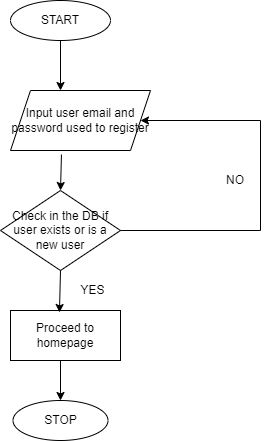

The diagram above was exported from draw.io. Its source (the exported page's mxGraphModel, read from the mxfile embedded in the PNG):
<mxGraphModel dx="18" dy="425" grid="1" gridSize="10" guides="1" tooltips="1" connect="1" arrows="1" fold="1" page="1" pageScale="1" pageWidth="850" pageHeight="1100" math="0" shadow="0">
  <root>
    <mxCell id="0" />
    <mxCell id="1" parent="0" />
    <mxCell id="F6KMGet_hQSzP44Vg5MI-10" value="START" style="ellipse;whiteSpace=wrap;html=1;" vertex="1" parent="1">
      <mxGeometry x="1070" y="540" width="100" height="40" as="geometry" />
    </mxCell>
    <mxCell id="F6KMGet_hQSzP44Vg5MI-11" value="Input user email and password used to register" style="shape=parallelogram;perimeter=parallelogramPerimeter;whiteSpace=wrap;html=1;fixedSize=1;" vertex="1" parent="1">
      <mxGeometry x="1070" y="630" width="140" height="60" as="geometry" />
    </mxCell>
    <mxCell id="F6KMGet_hQSzP44Vg5MI-13" value="Proceed to homepage" style="rounded=0;whiteSpace=wrap;html=1;" vertex="1" parent="1">
      <mxGeometry x="1070" y="850" width="110" height="50" as="geometry" />
    </mxCell>
    <mxCell id="F6KMGet_hQSzP44Vg5MI-14" value="STOP" style="ellipse;whiteSpace=wrap;html=1;" vertex="1" parent="1">
      <mxGeometry x="1072.5" y="940" width="95" height="40" as="geometry" />
    </mxCell>
    <mxCell id="F6KMGet_hQSzP44Vg5MI-15" value="" style="endArrow=classic;html=1;rounded=0;exitX=0.5;exitY=1;exitDx=0;exitDy=0;" edge="1" parent="1" source="F6KMGet_hQSzP44Vg5MI-10">
      <mxGeometry width="50" height="50" relative="1" as="geometry">
        <mxPoint x="1160" y="760" as="sourcePoint" />
        <mxPoint x="1120" y="630" as="targetPoint" />
      </mxGeometry>
    </mxCell>
    <mxCell id="F6KMGet_hQSzP44Vg5MI-19" value="YES" style="text;html=1;strokeColor=none;fillColor=none;align=center;verticalAlign=middle;whiteSpace=wrap;rounded=0;" vertex="1" parent="1">
      <mxGeometry x="1125" y="820" width="55" height="20" as="geometry" />
    </mxCell>
    <mxCell id="F6KMGet_hQSzP44Vg5MI-21" value="NO" style="text;html=1;strokeColor=none;fillColor=none;align=center;verticalAlign=middle;whiteSpace=wrap;rounded=0;" vertex="1" parent="1">
      <mxGeometry x="1270" y="710" width="50" height="20" as="geometry" />
    </mxCell>
    <mxCell id="F6KMGet_hQSzP44Vg5MI-24" value="Check in the DB if user exists or is a new user" style="rhombus;whiteSpace=wrap;html=1;" vertex="1" parent="1">
      <mxGeometry x="1060" y="730" width="120" height="80" as="geometry" />
    </mxCell>
    <mxCell id="F6KMGet_hQSzP44Vg5MI-25" value="" style="endArrow=classic;html=1;rounded=0;exitX=0.364;exitY=1.067;exitDx=0;exitDy=0;entryX=0.5;entryY=0;entryDx=0;entryDy=0;exitPerimeter=0;" edge="1" parent="1" source="F6KMGet_hQSzP44Vg5MI-11" target="F6KMGet_hQSzP44Vg5MI-24">
      <mxGeometry width="50" height="50" relative="1" as="geometry">
        <mxPoint x="1110" y="820" as="sourcePoint" />
        <mxPoint x="1160" y="770" as="targetPoint" />
      </mxGeometry>
    </mxCell>
    <mxCell id="F6KMGet_hQSzP44Vg5MI-26" value="" style="endArrow=classic;html=1;rounded=0;entryX=0.445;entryY=0.04;entryDx=0;entryDy=0;entryPerimeter=0;" edge="1" parent="1" target="F6KMGet_hQSzP44Vg5MI-13">
      <mxGeometry width="50" height="50" relative="1" as="geometry">
        <mxPoint x="1120" y="810" as="sourcePoint" />
        <mxPoint x="1160" y="770" as="targetPoint" />
      </mxGeometry>
    </mxCell>
    <mxCell id="F6KMGet_hQSzP44Vg5MI-27" value="" style="endArrow=classic;html=1;rounded=0;entryX=0.5;entryY=0;entryDx=0;entryDy=0;" edge="1" parent="1" target="F6KMGet_hQSzP44Vg5MI-14">
      <mxGeometry width="50" height="50" relative="1" as="geometry">
        <mxPoint x="1120" y="900" as="sourcePoint" />
        <mxPoint x="1275" y="780" as="targetPoint" />
      </mxGeometry>
    </mxCell>
    <mxCell id="F6KMGet_hQSzP44Vg5MI-29" value="" style="endArrow=classic;html=1;rounded=0;exitX=1;exitY=0.5;exitDx=0;exitDy=0;" edge="1" parent="1" source="F6KMGet_hQSzP44Vg5MI-24" target="F6KMGet_hQSzP44Vg5MI-11">
      <mxGeometry width="50" height="50" relative="1" as="geometry">
        <mxPoint x="1110" y="710" as="sourcePoint" />
        <mxPoint x="1250" y="670" as="targetPoint" />
        <Array as="points">
          <mxPoint x="1320" y="770" />
          <mxPoint x="1320" y="660" />
        </Array>
      </mxGeometry>
    </mxCell>
  </root>
</mxGraphModel>